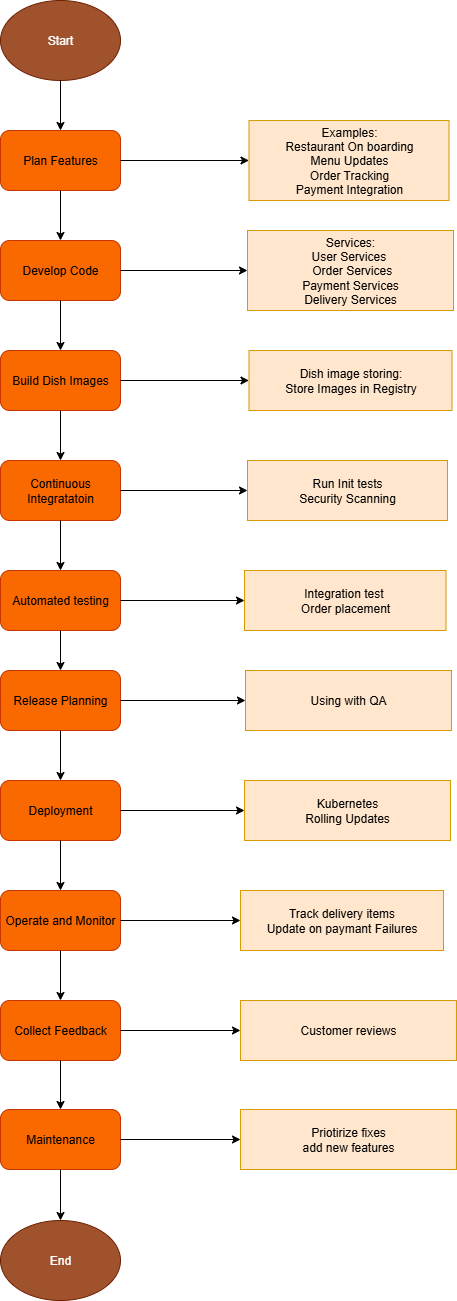

The diagram above was exported from draw.io. Its source (the exported page's mxGraphModel, read from the mxfile embedded in the PNG):
<mxGraphModel dx="1310" dy="695" grid="1" gridSize="10" guides="1" tooltips="1" connect="1" arrows="1" fold="1" page="1" pageScale="1" pageWidth="827" pageHeight="1169" math="0" shadow="0">
  <root>
    <mxCell id="0" />
    <mxCell id="1" parent="0" />
    <mxCell id="FQ3XQaBaXny0onyivOLO-1" value="Start" style="ellipse;whiteSpace=wrap;html=1;fillColor=#a0522d;fontColor=#ffffff;strokeColor=#6D1F00;" vertex="1" parent="1">
      <mxGeometry x="170" width="120" height="80" as="geometry" />
    </mxCell>
    <mxCell id="FQ3XQaBaXny0onyivOLO-2" value="Automated testing" style="rounded=1;whiteSpace=wrap;html=1;fillColor=#fa6800;fontColor=#000000;strokeColor=#C73500;" vertex="1" parent="1">
      <mxGeometry x="170" y="570" width="120" height="60" as="geometry" />
    </mxCell>
    <mxCell id="FQ3XQaBaXny0onyivOLO-3" value="Build Dish Images" style="rounded=1;whiteSpace=wrap;html=1;fillColor=#fa6800;fontColor=#000000;strokeColor=#C73500;" vertex="1" parent="1">
      <mxGeometry x="170" y="350" width="120" height="60" as="geometry" />
    </mxCell>
    <mxCell id="FQ3XQaBaXny0onyivOLO-4" value="Develop Code" style="rounded=1;whiteSpace=wrap;html=1;fillColor=#fa6800;fontColor=#000000;strokeColor=#C73500;" vertex="1" parent="1">
      <mxGeometry x="170" y="240" width="120" height="60" as="geometry" />
    </mxCell>
    <mxCell id="FQ3XQaBaXny0onyivOLO-5" value="Continuous&lt;div&gt;Integratatoin&lt;/div&gt;" style="rounded=1;whiteSpace=wrap;html=1;fillColor=#fa6800;fontColor=#000000;strokeColor=#C73500;" vertex="1" parent="1">
      <mxGeometry x="170" y="460" width="120" height="60" as="geometry" />
    </mxCell>
    <mxCell id="FQ3XQaBaXny0onyivOLO-6" value="Plan Features" style="rounded=1;whiteSpace=wrap;html=1;fillColor=#fa6800;fontColor=#000000;strokeColor=#C73500;" vertex="1" parent="1">
      <mxGeometry x="170" y="130" width="120" height="60" as="geometry" />
    </mxCell>
    <mxCell id="FQ3XQaBaXny0onyivOLO-7" value="Deployment" style="rounded=1;whiteSpace=wrap;html=1;fillColor=#fa6800;fontColor=#000000;strokeColor=#C73500;" vertex="1" parent="1">
      <mxGeometry x="170" y="780" width="120" height="60" as="geometry" />
    </mxCell>
    <mxCell id="FQ3XQaBaXny0onyivOLO-8" value="Release Planning" style="rounded=1;whiteSpace=wrap;html=1;fillColor=#fa6800;fontColor=#000000;strokeColor=#C73500;" vertex="1" parent="1">
      <mxGeometry x="170" y="670" width="120" height="60" as="geometry" />
    </mxCell>
    <mxCell id="FQ3XQaBaXny0onyivOLO-9" value="Maintenance" style="rounded=1;whiteSpace=wrap;html=1;fillColor=#fa6800;fontColor=#000000;strokeColor=#C73500;" vertex="1" parent="1">
      <mxGeometry x="170" y="1109" width="120" height="60" as="geometry" />
    </mxCell>
    <mxCell id="FQ3XQaBaXny0onyivOLO-10" value="Collect Feedback" style="rounded=1;whiteSpace=wrap;html=1;fillColor=#fa6800;fontColor=#000000;strokeColor=#C73500;" vertex="1" parent="1">
      <mxGeometry x="170" y="1000" width="120" height="60" as="geometry" />
    </mxCell>
    <mxCell id="FQ3XQaBaXny0onyivOLO-11" value="Operate and Monitor" style="rounded=1;whiteSpace=wrap;html=1;fillColor=#fa6800;fontColor=#000000;strokeColor=#C73500;" vertex="1" parent="1">
      <mxGeometry x="170" y="890" width="120" height="60" as="geometry" />
    </mxCell>
    <mxCell id="FQ3XQaBaXny0onyivOLO-12" value="End" style="ellipse;whiteSpace=wrap;html=1;fillColor=#a0522d;fontColor=#ffffff;strokeColor=#6D1F00;" vertex="1" parent="1">
      <mxGeometry x="170" y="1220" width="120" height="80" as="geometry" />
    </mxCell>
    <mxCell id="FQ3XQaBaXny0onyivOLO-14" value="Examples:&lt;div&gt;&lt;span style=&quot;background-color: transparent; color: light-dark(rgb(0, 0, 0), rgb(255, 255, 255));&quot;&gt;Restaurant On boarding&lt;/span&gt;&lt;/div&gt;&lt;div&gt;&lt;span style=&quot;background-color: transparent; color: light-dark(rgb(0, 0, 0), rgb(255, 255, 255));&quot;&gt;Menu Updates&lt;/span&gt;&lt;/div&gt;&lt;div&gt;&lt;span style=&quot;background-color: transparent; color: light-dark(rgb(0, 0, 0), rgb(255, 255, 255));&quot;&gt;Order Tracking&lt;/span&gt;&lt;/div&gt;&lt;div&gt;&lt;span style=&quot;background-color: transparent; color: light-dark(rgb(0, 0, 0), rgb(255, 255, 255));&quot;&gt;Payment Integration&lt;/span&gt;&lt;/div&gt;" style="rounded=0;whiteSpace=wrap;html=1;fillColor=#ffe6cc;strokeColor=#d79b00;" vertex="1" parent="1">
      <mxGeometry x="418.5" y="120" width="200" height="80" as="geometry" />
    </mxCell>
    <mxCell id="FQ3XQaBaXny0onyivOLO-18" value="Services:&lt;div&gt;User Services&amp;nbsp;&lt;/div&gt;&lt;div&gt;&amp;nbsp;Order&amp;nbsp;&lt;span style=&quot;background-color: transparent; color: light-dark(rgb(0, 0, 0), rgb(255, 255, 255));&quot;&gt;Services&lt;/span&gt;&lt;/div&gt;&lt;div&gt;&lt;span style=&quot;background-color: transparent; color: light-dark(rgb(0, 0, 0), rgb(255, 255, 255));&quot;&gt;Payment&amp;nbsp;&lt;/span&gt;&lt;span style=&quot;background-color: transparent; color: light-dark(rgb(0, 0, 0), rgb(255, 255, 255));&quot;&gt;Services&lt;/span&gt;&lt;/div&gt;&lt;div&gt;&lt;span style=&quot;background-color: transparent; color: light-dark(rgb(0, 0, 0), rgb(255, 255, 255));&quot;&gt;Delivery&amp;nbsp;&lt;/span&gt;&lt;span style=&quot;background-color: transparent; color: light-dark(rgb(0, 0, 0), rgb(255, 255, 255));&quot;&gt;Services&lt;/span&gt;&lt;/div&gt;" style="rounded=0;whiteSpace=wrap;html=1;fillColor=#ffe6cc;strokeColor=#d79b00;" vertex="1" parent="1">
      <mxGeometry x="417" y="230" width="206" height="80" as="geometry" />
    </mxCell>
    <mxCell id="FQ3XQaBaXny0onyivOLO-19" value="Dish image storing:&lt;div&gt;Store Images in Registry&lt;/div&gt;" style="rounded=0;whiteSpace=wrap;html=1;fillColor=#ffe6cc;strokeColor=#d79b00;" vertex="1" parent="1">
      <mxGeometry x="418.5" y="350" width="203" height="60" as="geometry" />
    </mxCell>
    <mxCell id="FQ3XQaBaXny0onyivOLO-20" value="Run Init tests&lt;div&gt;Security Scanning&lt;/div&gt;" style="rounded=0;whiteSpace=wrap;html=1;fillColor=#ffe6cc;strokeColor=#d79b00;" vertex="1" parent="1">
      <mxGeometry x="417" y="460" width="200" height="60" as="geometry" />
    </mxCell>
    <mxCell id="FQ3XQaBaXny0onyivOLO-21" value="Integration test&amp;nbsp;&lt;div&gt;Order placement&lt;/div&gt;" style="rounded=0;whiteSpace=wrap;html=1;fillColor=#ffe6cc;strokeColor=#d79b00;" vertex="1" parent="1">
      <mxGeometry x="414" y="570" width="201.5" height="60" as="geometry" />
    </mxCell>
    <mxCell id="FQ3XQaBaXny0onyivOLO-22" value="Using with QA" style="rounded=0;whiteSpace=wrap;html=1;fillColor=#ffe6cc;strokeColor=#d79b00;" vertex="1" parent="1">
      <mxGeometry x="415" y="670" width="206" height="60" as="geometry" />
    </mxCell>
    <mxCell id="FQ3XQaBaXny0onyivOLO-23" value="Kubernetes&lt;div&gt;Rolling Updates&lt;/div&gt;" style="rounded=0;whiteSpace=wrap;html=1;fillColor=#ffe6cc;strokeColor=#d79b00;" vertex="1" parent="1">
      <mxGeometry x="414" y="780" width="206" height="60" as="geometry" />
    </mxCell>
    <mxCell id="FQ3XQaBaXny0onyivOLO-24" value="Track delivery items&lt;div&gt;Update on paymant Failures&lt;/div&gt;" style="rounded=0;whiteSpace=wrap;html=1;fillColor=#ffe6cc;strokeColor=#d79b00;" vertex="1" parent="1">
      <mxGeometry x="410" y="890" width="203" height="60" as="geometry" />
    </mxCell>
    <mxCell id="FQ3XQaBaXny0onyivOLO-25" value="Customer reviews" style="rounded=0;whiteSpace=wrap;html=1;fillColor=#ffe6cc;strokeColor=#d79b00;" vertex="1" parent="1">
      <mxGeometry x="410" y="1000" width="216" height="60" as="geometry" />
    </mxCell>
    <mxCell id="FQ3XQaBaXny0onyivOLO-26" value="Priotirize fixes&lt;div&gt;add new features&lt;/div&gt;" style="rounded=0;whiteSpace=wrap;html=1;fillColor=#ffe6cc;strokeColor=#d79b00;" vertex="1" parent="1">
      <mxGeometry x="410" y="1109" width="216" height="60" as="geometry" />
    </mxCell>
    <mxCell id="FQ3XQaBaXny0onyivOLO-27" value="" style="endArrow=classic;html=1;rounded=0;exitX=0.5;exitY=1;exitDx=0;exitDy=0;entryX=0.5;entryY=0;entryDx=0;entryDy=0;" edge="1" parent="1" source="FQ3XQaBaXny0onyivOLO-1" target="FQ3XQaBaXny0onyivOLO-6">
      <mxGeometry width="50" height="50" relative="1" as="geometry">
        <mxPoint x="20" y="320" as="sourcePoint" />
        <mxPoint x="70" y="270" as="targetPoint" />
      </mxGeometry>
    </mxCell>
    <mxCell id="FQ3XQaBaXny0onyivOLO-28" value="" style="endArrow=classic;html=1;rounded=0;exitX=0.5;exitY=1;exitDx=0;exitDy=0;entryX=0.5;entryY=0;entryDx=0;entryDy=0;" edge="1" parent="1" source="FQ3XQaBaXny0onyivOLO-6" target="FQ3XQaBaXny0onyivOLO-4">
      <mxGeometry width="50" height="50" relative="1" as="geometry">
        <mxPoint x="350" y="360" as="sourcePoint" />
        <mxPoint x="400" y="310" as="targetPoint" />
      </mxGeometry>
    </mxCell>
    <mxCell id="FQ3XQaBaXny0onyivOLO-29" value="" style="endArrow=classic;html=1;rounded=0;exitX=0.5;exitY=1;exitDx=0;exitDy=0;entryX=0.5;entryY=0;entryDx=0;entryDy=0;" edge="1" parent="1" source="FQ3XQaBaXny0onyivOLO-4" target="FQ3XQaBaXny0onyivOLO-3">
      <mxGeometry width="50" height="50" relative="1" as="geometry">
        <mxPoint x="350" y="360" as="sourcePoint" />
        <mxPoint x="400" y="310" as="targetPoint" />
      </mxGeometry>
    </mxCell>
    <mxCell id="FQ3XQaBaXny0onyivOLO-30" value="" style="endArrow=classic;html=1;rounded=0;exitX=0.5;exitY=1;exitDx=0;exitDy=0;entryX=0.5;entryY=0;entryDx=0;entryDy=0;" edge="1" parent="1" source="FQ3XQaBaXny0onyivOLO-3" target="FQ3XQaBaXny0onyivOLO-5">
      <mxGeometry width="50" height="50" relative="1" as="geometry">
        <mxPoint x="350" y="360" as="sourcePoint" />
        <mxPoint x="400" y="310" as="targetPoint" />
      </mxGeometry>
    </mxCell>
    <mxCell id="FQ3XQaBaXny0onyivOLO-31" value="" style="endArrow=classic;html=1;rounded=0;exitX=0.5;exitY=1;exitDx=0;exitDy=0;entryX=0.5;entryY=0;entryDx=0;entryDy=0;" edge="1" parent="1" source="FQ3XQaBaXny0onyivOLO-5" target="FQ3XQaBaXny0onyivOLO-2">
      <mxGeometry width="50" height="50" relative="1" as="geometry">
        <mxPoint x="350" y="360" as="sourcePoint" />
        <mxPoint x="400" y="310" as="targetPoint" />
      </mxGeometry>
    </mxCell>
    <mxCell id="FQ3XQaBaXny0onyivOLO-32" value="" style="endArrow=classic;html=1;rounded=0;exitX=1;exitY=0.5;exitDx=0;exitDy=0;entryX=0;entryY=0.5;entryDx=0;entryDy=0;" edge="1" parent="1" source="FQ3XQaBaXny0onyivOLO-6" target="FQ3XQaBaXny0onyivOLO-14">
      <mxGeometry width="50" height="50" relative="1" as="geometry">
        <mxPoint x="350" y="350" as="sourcePoint" />
        <mxPoint x="400" y="300" as="targetPoint" />
      </mxGeometry>
    </mxCell>
    <mxCell id="FQ3XQaBaXny0onyivOLO-33" value="" style="endArrow=classic;html=1;rounded=0;exitX=1;exitY=0.5;exitDx=0;exitDy=0;entryX=0;entryY=0.5;entryDx=0;entryDy=0;" edge="1" parent="1" source="FQ3XQaBaXny0onyivOLO-4" target="FQ3XQaBaXny0onyivOLO-18">
      <mxGeometry width="50" height="50" relative="1" as="geometry">
        <mxPoint x="350" y="350" as="sourcePoint" />
        <mxPoint x="400" y="300" as="targetPoint" />
      </mxGeometry>
    </mxCell>
    <mxCell id="FQ3XQaBaXny0onyivOLO-34" value="" style="endArrow=classic;html=1;rounded=0;exitX=1;exitY=0.5;exitDx=0;exitDy=0;entryX=0;entryY=0.5;entryDx=0;entryDy=0;" edge="1" parent="1" source="FQ3XQaBaXny0onyivOLO-3" target="FQ3XQaBaXny0onyivOLO-19">
      <mxGeometry width="50" height="50" relative="1" as="geometry">
        <mxPoint x="350" y="350" as="sourcePoint" />
        <mxPoint x="400" y="300" as="targetPoint" />
      </mxGeometry>
    </mxCell>
    <mxCell id="FQ3XQaBaXny0onyivOLO-35" value="" style="endArrow=classic;html=1;rounded=0;exitX=1;exitY=0.5;exitDx=0;exitDy=0;entryX=0;entryY=0.5;entryDx=0;entryDy=0;" edge="1" parent="1" source="FQ3XQaBaXny0onyivOLO-5" target="FQ3XQaBaXny0onyivOLO-20">
      <mxGeometry width="50" height="50" relative="1" as="geometry">
        <mxPoint x="350" y="350" as="sourcePoint" />
        <mxPoint x="400" y="300" as="targetPoint" />
      </mxGeometry>
    </mxCell>
    <mxCell id="FQ3XQaBaXny0onyivOLO-36" value="" style="endArrow=classic;html=1;rounded=0;exitX=0.5;exitY=1;exitDx=0;exitDy=0;entryX=0.5;entryY=0;entryDx=0;entryDy=0;" edge="1" parent="1" source="FQ3XQaBaXny0onyivOLO-2" target="FQ3XQaBaXny0onyivOLO-8">
      <mxGeometry width="50" height="50" relative="1" as="geometry">
        <mxPoint x="350" y="900" as="sourcePoint" />
        <mxPoint x="400" y="850" as="targetPoint" />
      </mxGeometry>
    </mxCell>
    <mxCell id="FQ3XQaBaXny0onyivOLO-38" value="" style="endArrow=classic;html=1;rounded=0;exitX=1;exitY=0.5;exitDx=0;exitDy=0;entryX=0;entryY=0.5;entryDx=0;entryDy=0;" edge="1" parent="1" source="FQ3XQaBaXny0onyivOLO-11" target="FQ3XQaBaXny0onyivOLO-24">
      <mxGeometry width="50" height="50" relative="1" as="geometry">
        <mxPoint x="350" y="900" as="sourcePoint" />
        <mxPoint x="400" y="850" as="targetPoint" />
      </mxGeometry>
    </mxCell>
    <mxCell id="FQ3XQaBaXny0onyivOLO-39" value="" style="endArrow=classic;html=1;rounded=0;exitX=1;exitY=0.5;exitDx=0;exitDy=0;entryX=0;entryY=0.5;entryDx=0;entryDy=0;" edge="1" parent="1" source="FQ3XQaBaXny0onyivOLO-7" target="FQ3XQaBaXny0onyivOLO-23">
      <mxGeometry width="50" height="50" relative="1" as="geometry">
        <mxPoint x="350" y="900" as="sourcePoint" />
        <mxPoint x="400" y="850" as="targetPoint" />
      </mxGeometry>
    </mxCell>
    <mxCell id="FQ3XQaBaXny0onyivOLO-40" value="" style="endArrow=classic;html=1;rounded=0;exitX=1;exitY=0.5;exitDx=0;exitDy=0;entryX=0;entryY=0.5;entryDx=0;entryDy=0;" edge="1" parent="1" source="FQ3XQaBaXny0onyivOLO-8" target="FQ3XQaBaXny0onyivOLO-22">
      <mxGeometry width="50" height="50" relative="1" as="geometry">
        <mxPoint x="350" y="900" as="sourcePoint" />
        <mxPoint x="400" y="850" as="targetPoint" />
      </mxGeometry>
    </mxCell>
    <mxCell id="FQ3XQaBaXny0onyivOLO-41" value="" style="endArrow=classic;html=1;rounded=0;exitX=1;exitY=0.5;exitDx=0;exitDy=0;entryX=0;entryY=0.5;entryDx=0;entryDy=0;" edge="1" parent="1" source="FQ3XQaBaXny0onyivOLO-2" target="FQ3XQaBaXny0onyivOLO-21">
      <mxGeometry width="50" height="50" relative="1" as="geometry">
        <mxPoint x="300" y="660" as="sourcePoint" />
        <mxPoint x="400" y="850" as="targetPoint" />
      </mxGeometry>
    </mxCell>
    <mxCell id="FQ3XQaBaXny0onyivOLO-42" value="" style="endArrow=classic;html=1;rounded=0;exitX=1;exitY=0.5;exitDx=0;exitDy=0;entryX=0;entryY=0.5;entryDx=0;entryDy=0;" edge="1" parent="1" source="FQ3XQaBaXny0onyivOLO-10" target="FQ3XQaBaXny0onyivOLO-25">
      <mxGeometry width="50" height="50" relative="1" as="geometry">
        <mxPoint x="350" y="900" as="sourcePoint" />
        <mxPoint x="400" y="850" as="targetPoint" />
      </mxGeometry>
    </mxCell>
    <mxCell id="FQ3XQaBaXny0onyivOLO-43" value="" style="endArrow=classic;html=1;rounded=0;exitX=0.5;exitY=1;exitDx=0;exitDy=0;entryX=0.5;entryY=0;entryDx=0;entryDy=0;" edge="1" parent="1" source="FQ3XQaBaXny0onyivOLO-9" target="FQ3XQaBaXny0onyivOLO-12">
      <mxGeometry width="50" height="50" relative="1" as="geometry">
        <mxPoint x="350" y="900" as="sourcePoint" />
        <mxPoint x="400" y="850" as="targetPoint" />
      </mxGeometry>
    </mxCell>
    <mxCell id="FQ3XQaBaXny0onyivOLO-44" value="" style="endArrow=classic;html=1;rounded=0;exitX=0.5;exitY=1;exitDx=0;exitDy=0;entryX=0.5;entryY=0;entryDx=0;entryDy=0;" edge="1" parent="1" source="FQ3XQaBaXny0onyivOLO-10" target="FQ3XQaBaXny0onyivOLO-9">
      <mxGeometry width="50" height="50" relative="1" as="geometry">
        <mxPoint x="350" y="900" as="sourcePoint" />
        <mxPoint x="400" y="850" as="targetPoint" />
      </mxGeometry>
    </mxCell>
    <mxCell id="FQ3XQaBaXny0onyivOLO-45" value="" style="endArrow=classic;html=1;rounded=0;exitX=0.5;exitY=1;exitDx=0;exitDy=0;entryX=0.5;entryY=0;entryDx=0;entryDy=0;" edge="1" parent="1" source="FQ3XQaBaXny0onyivOLO-11" target="FQ3XQaBaXny0onyivOLO-10">
      <mxGeometry width="50" height="50" relative="1" as="geometry">
        <mxPoint x="350" y="900" as="sourcePoint" />
        <mxPoint x="400" y="850" as="targetPoint" />
      </mxGeometry>
    </mxCell>
    <mxCell id="FQ3XQaBaXny0onyivOLO-46" value="" style="endArrow=classic;html=1;rounded=0;exitX=0.5;exitY=1;exitDx=0;exitDy=0;entryX=0.5;entryY=0;entryDx=0;entryDy=0;" edge="1" parent="1" source="FQ3XQaBaXny0onyivOLO-7" target="FQ3XQaBaXny0onyivOLO-11">
      <mxGeometry width="50" height="50" relative="1" as="geometry">
        <mxPoint x="350" y="900" as="sourcePoint" />
        <mxPoint x="400" y="850" as="targetPoint" />
      </mxGeometry>
    </mxCell>
    <mxCell id="FQ3XQaBaXny0onyivOLO-47" value="" style="endArrow=classic;html=1;rounded=0;exitX=0.5;exitY=1;exitDx=0;exitDy=0;entryX=0.5;entryY=0;entryDx=0;entryDy=0;" edge="1" parent="1" source="FQ3XQaBaXny0onyivOLO-8" target="FQ3XQaBaXny0onyivOLO-7">
      <mxGeometry width="50" height="50" relative="1" as="geometry">
        <mxPoint x="350" y="900" as="sourcePoint" />
        <mxPoint x="400" y="850" as="targetPoint" />
      </mxGeometry>
    </mxCell>
    <mxCell id="FQ3XQaBaXny0onyivOLO-48" value="" style="endArrow=classic;html=1;rounded=0;exitX=1;exitY=0.5;exitDx=0;exitDy=0;entryX=0;entryY=0.5;entryDx=0;entryDy=0;" edge="1" parent="1" source="FQ3XQaBaXny0onyivOLO-9" target="FQ3XQaBaXny0onyivOLO-26">
      <mxGeometry width="50" height="50" relative="1" as="geometry">
        <mxPoint x="350" y="900" as="sourcePoint" />
        <mxPoint x="400" y="850" as="targetPoint" />
      </mxGeometry>
    </mxCell>
  </root>
</mxGraphModel>